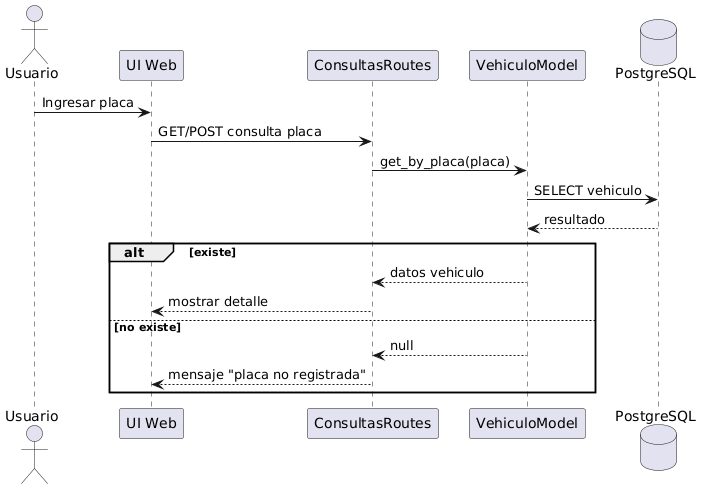

The diagram above was rendered by PlantUML. Its source (embedded in the PNG):
@startuml
actor Usuario
participant "UI Web" as UI
participant "ConsultasRoutes" as R
participant "VehiculoModel" as V
database "PostgreSQL" as DB

Usuario -> UI : Ingresar placa
UI -> R : GET/POST consulta placa
R -> V : get_by_placa(placa)
V -> DB : SELECT vehiculo
DB --> V : resultado
alt existe
  V --> R : datos vehiculo
  R --> UI : mostrar detalle
else no existe
  V --> R : null
  R --> UI : mensaje "placa no registrada"
end
@enduml